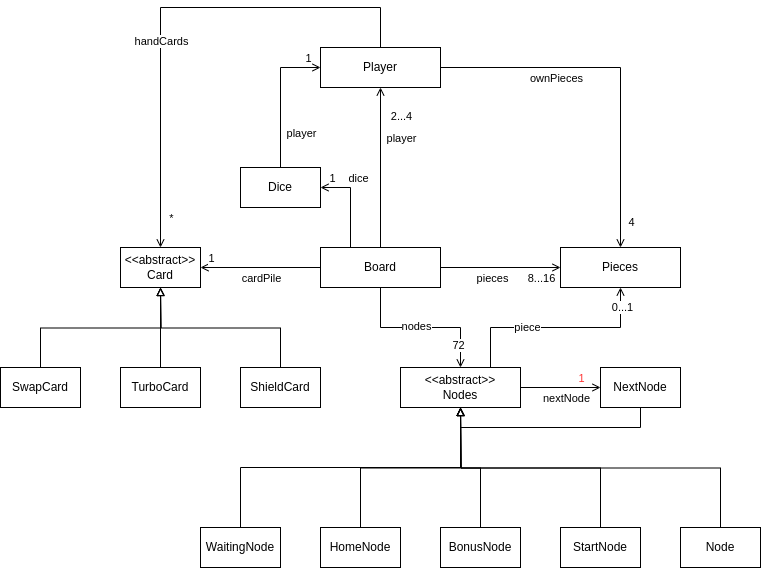

The diagram above was exported from draw.io. Its source (the exported page's mxGraphModel, read from the mxfile embedded in the PNG):
<mxGraphModel dx="1434" dy="835" grid="1" gridSize="10" guides="1" tooltips="1" connect="1" arrows="1" fold="1" page="1" pageScale="1" pageWidth="1100" pageHeight="850" background="none" math="0" shadow="0">
  <root>
    <mxCell id="0" />
    <mxCell id="1" parent="0" />
    <mxCell id="nFYvNYG7X-C4dPKkS3No-17" style="edgeStyle=orthogonalEdgeStyle;rounded=0;orthogonalLoop=1;jettySize=auto;html=1;exitX=0.5;exitY=0;exitDx=0;exitDy=0;entryX=0.5;entryY=1;entryDx=0;entryDy=0;endArrow=open;endFill=0;" parent="1" source="nFYvNYG7X-C4dPKkS3No-11" target="nFYvNYG7X-C4dPKkS3No-16" edge="1">
      <mxGeometry relative="1" as="geometry" />
    </mxCell>
    <mxCell id="nFYvNYG7X-C4dPKkS3No-18" value="player" style="edgeLabel;html=1;align=center;verticalAlign=middle;resizable=0;points=[];" parent="nFYvNYG7X-C4dPKkS3No-17" vertex="1" connectable="0">
      <mxGeometry x="0.1" y="-1" relative="1" as="geometry">
        <mxPoint x="19" y="-22" as="offset" />
      </mxGeometry>
    </mxCell>
    <mxCell id="nFYvNYG7X-C4dPKkS3No-19" value="2...4" style="edgeLabel;html=1;align=center;verticalAlign=middle;resizable=0;points=[];" parent="nFYvNYG7X-C4dPKkS3No-17" vertex="1" connectable="0">
      <mxGeometry x="0.65" y="-1" relative="1" as="geometry">
        <mxPoint x="19" as="offset" />
      </mxGeometry>
    </mxCell>
    <mxCell id="nFYvNYG7X-C4dPKkS3No-21" style="edgeStyle=orthogonalEdgeStyle;rounded=0;orthogonalLoop=1;jettySize=auto;html=1;exitX=1;exitY=0.5;exitDx=0;exitDy=0;entryX=0;entryY=0.5;entryDx=0;entryDy=0;endArrow=open;endFill=0;" parent="1" source="nFYvNYG7X-C4dPKkS3No-11" target="nFYvNYG7X-C4dPKkS3No-20" edge="1">
      <mxGeometry relative="1" as="geometry" />
    </mxCell>
    <mxCell id="nFYvNYG7X-C4dPKkS3No-22" value="pieces" style="edgeLabel;html=1;align=center;verticalAlign=middle;resizable=0;points=[];" parent="nFYvNYG7X-C4dPKkS3No-21" vertex="1" connectable="0">
      <mxGeometry x="-0.15" y="-4" relative="1" as="geometry">
        <mxPoint y="6" as="offset" />
      </mxGeometry>
    </mxCell>
    <mxCell id="nFYvNYG7X-C4dPKkS3No-23" value="8...16" style="edgeLabel;html=1;align=center;verticalAlign=middle;resizable=0;points=[];" parent="nFYvNYG7X-C4dPKkS3No-21" vertex="1" connectable="0">
      <mxGeometry x="0.75" relative="1" as="geometry">
        <mxPoint x="-5" y="10" as="offset" />
      </mxGeometry>
    </mxCell>
    <mxCell id="nFYvNYG7X-C4dPKkS3No-34" style="edgeStyle=orthogonalEdgeStyle;rounded=0;orthogonalLoop=1;jettySize=auto;html=1;exitX=0.25;exitY=0;exitDx=0;exitDy=0;entryX=1;entryY=0.5;entryDx=0;entryDy=0;endArrow=open;endFill=0;" parent="1" source="nFYvNYG7X-C4dPKkS3No-11" target="nFYvNYG7X-C4dPKkS3No-33" edge="1">
      <mxGeometry relative="1" as="geometry" />
    </mxCell>
    <mxCell id="nFYvNYG7X-C4dPKkS3No-35" value="dice" style="edgeLabel;html=1;align=center;verticalAlign=middle;resizable=0;points=[];" parent="nFYvNYG7X-C4dPKkS3No-34" vertex="1" connectable="0">
      <mxGeometry x="0.625" y="-1" relative="1" as="geometry">
        <mxPoint x="20" y="-9" as="offset" />
      </mxGeometry>
    </mxCell>
    <mxCell id="nFYvNYG7X-C4dPKkS3No-36" value="1" style="edgeLabel;html=1;align=center;verticalAlign=middle;resizable=0;points=[];" parent="nFYvNYG7X-C4dPKkS3No-34" vertex="1" connectable="0">
      <mxGeometry x="0.7625" y="-1" relative="1" as="geometry">
        <mxPoint y="-9" as="offset" />
      </mxGeometry>
    </mxCell>
    <mxCell id="nFYvNYG7X-C4dPKkS3No-11" value="Board" style="rounded=0;whiteSpace=wrap;html=1;" parent="1" vertex="1">
      <mxGeometry x="480" y="400" width="120" height="40" as="geometry" />
    </mxCell>
    <mxCell id="nFYvNYG7X-C4dPKkS3No-13" style="edgeStyle=orthogonalEdgeStyle;rounded=0;orthogonalLoop=1;jettySize=auto;html=1;exitX=1;exitY=0.5;exitDx=0;exitDy=0;entryX=0;entryY=0.5;entryDx=0;entryDy=0;endArrow=none;endFill=0;startArrow=open;startFill=0;" parent="1" source="nFYvNYG7X-C4dPKkS3No-12" target="nFYvNYG7X-C4dPKkS3No-11" edge="1">
      <mxGeometry relative="1" as="geometry" />
    </mxCell>
    <mxCell id="nFYvNYG7X-C4dPKkS3No-14" value="cardPile" style="edgeLabel;html=1;align=center;verticalAlign=middle;resizable=0;points=[];" parent="nFYvNYG7X-C4dPKkS3No-13" vertex="1" connectable="0">
      <mxGeometry x="-0.0167" y="2" relative="1" as="geometry">
        <mxPoint x="1" y="12" as="offset" />
      </mxGeometry>
    </mxCell>
    <mxCell id="nFYvNYG7X-C4dPKkS3No-15" value="1" style="edgeLabel;html=1;align=center;verticalAlign=middle;resizable=0;points=[];" parent="nFYvNYG7X-C4dPKkS3No-13" vertex="1" connectable="0">
      <mxGeometry x="0.6333" y="2" relative="1" as="geometry">
        <mxPoint x="-88" y="-8" as="offset" />
      </mxGeometry>
    </mxCell>
    <mxCell id="nFYvNYG7X-C4dPKkS3No-12" value="&amp;lt;&amp;lt;abstract&amp;gt;&amp;gt;&lt;div&gt;Card&lt;/div&gt;" style="rounded=0;whiteSpace=wrap;html=1;" parent="1" vertex="1">
      <mxGeometry x="280" y="400" width="80" height="40" as="geometry" />
    </mxCell>
    <mxCell id="nFYvNYG7X-C4dPKkS3No-24" style="edgeStyle=orthogonalEdgeStyle;rounded=0;orthogonalLoop=1;jettySize=auto;html=1;exitX=1;exitY=0.5;exitDx=0;exitDy=0;entryX=0.5;entryY=0;entryDx=0;entryDy=0;endArrow=open;endFill=0;" parent="1" source="nFYvNYG7X-C4dPKkS3No-16" target="nFYvNYG7X-C4dPKkS3No-20" edge="1">
      <mxGeometry relative="1" as="geometry" />
    </mxCell>
    <mxCell id="nFYvNYG7X-C4dPKkS3No-25" value="ownPieces" style="edgeLabel;html=1;align=center;verticalAlign=middle;resizable=0;points=[];" parent="nFYvNYG7X-C4dPKkS3No-24" vertex="1" connectable="0">
      <mxGeometry x="-0.3857" relative="1" as="geometry">
        <mxPoint x="4" y="10" as="offset" />
      </mxGeometry>
    </mxCell>
    <mxCell id="nFYvNYG7X-C4dPKkS3No-26" value="4" style="edgeLabel;html=1;align=center;verticalAlign=middle;resizable=0;points=[];" parent="nFYvNYG7X-C4dPKkS3No-24" vertex="1" connectable="0">
      <mxGeometry x="0.8429" y="3" relative="1" as="geometry">
        <mxPoint x="7" y="2" as="offset" />
      </mxGeometry>
    </mxCell>
    <mxCell id="nFYvNYG7X-C4dPKkS3No-67" style="edgeStyle=orthogonalEdgeStyle;rounded=0;orthogonalLoop=1;jettySize=auto;html=1;exitX=0.5;exitY=0;exitDx=0;exitDy=0;entryX=0.5;entryY=0;entryDx=0;entryDy=0;endArrow=open;endFill=0;" parent="1" source="nFYvNYG7X-C4dPKkS3No-16" target="nFYvNYG7X-C4dPKkS3No-12" edge="1">
      <mxGeometry relative="1" as="geometry">
        <Array as="points">
          <mxPoint x="540" y="160" />
          <mxPoint x="320" y="160" />
        </Array>
      </mxGeometry>
    </mxCell>
    <mxCell id="nFYvNYG7X-C4dPKkS3No-68" value="handCards" style="edgeLabel;html=1;align=center;verticalAlign=middle;resizable=0;points=[];" parent="nFYvNYG7X-C4dPKkS3No-67" vertex="1" connectable="0">
      <mxGeometry x="0.1722" relative="1" as="geometry">
        <mxPoint as="offset" />
      </mxGeometry>
    </mxCell>
    <mxCell id="nFYvNYG7X-C4dPKkS3No-69" value="*" style="edgeLabel;html=1;align=center;verticalAlign=middle;resizable=0;points=[];" parent="nFYvNYG7X-C4dPKkS3No-67" vertex="1" connectable="0">
      <mxGeometry x="0.8611" y="1" relative="1" as="geometry">
        <mxPoint x="9" y="5" as="offset" />
      </mxGeometry>
    </mxCell>
    <mxCell id="nFYvNYG7X-C4dPKkS3No-16" value="Player" style="rounded=0;whiteSpace=wrap;html=1;" parent="1" vertex="1">
      <mxGeometry x="480" y="200" width="120" height="40" as="geometry" />
    </mxCell>
    <mxCell id="nFYvNYG7X-C4dPKkS3No-20" value="Pieces" style="rounded=0;whiteSpace=wrap;html=1;" parent="1" vertex="1">
      <mxGeometry x="720" y="400" width="120" height="40" as="geometry" />
    </mxCell>
    <mxCell id="nFYvNYG7X-C4dPKkS3No-31" style="edgeStyle=orthogonalEdgeStyle;rounded=0;orthogonalLoop=1;jettySize=auto;html=1;exitX=0.5;exitY=0;exitDx=0;exitDy=0;endArrow=block;endFill=0;" parent="1" source="nFYvNYG7X-C4dPKkS3No-27" edge="1">
      <mxGeometry relative="1" as="geometry">
        <mxPoint x="320" y="440" as="targetPoint" />
      </mxGeometry>
    </mxCell>
    <mxCell id="nFYvNYG7X-C4dPKkS3No-27" value="SwapCard" style="rounded=0;whiteSpace=wrap;html=1;" parent="1" vertex="1">
      <mxGeometry x="160" y="520" width="80" height="40" as="geometry" />
    </mxCell>
    <mxCell id="nFYvNYG7X-C4dPKkS3No-30" style="edgeStyle=orthogonalEdgeStyle;rounded=0;orthogonalLoop=1;jettySize=auto;html=1;exitX=0.5;exitY=0;exitDx=0;exitDy=0;entryX=0.5;entryY=1;entryDx=0;entryDy=0;endArrow=block;endFill=0;" parent="1" source="nFYvNYG7X-C4dPKkS3No-28" target="nFYvNYG7X-C4dPKkS3No-12" edge="1">
      <mxGeometry relative="1" as="geometry" />
    </mxCell>
    <mxCell id="nFYvNYG7X-C4dPKkS3No-28" value="TurboCard" style="rounded=0;whiteSpace=wrap;html=1;" parent="1" vertex="1">
      <mxGeometry x="280" y="520" width="80" height="40" as="geometry" />
    </mxCell>
    <mxCell id="nFYvNYG7X-C4dPKkS3No-32" style="edgeStyle=orthogonalEdgeStyle;rounded=0;orthogonalLoop=1;jettySize=auto;html=1;exitX=0.5;exitY=0;exitDx=0;exitDy=0;endArrow=block;endFill=0;" parent="1" source="nFYvNYG7X-C4dPKkS3No-29" edge="1">
      <mxGeometry relative="1" as="geometry">
        <mxPoint x="320" y="440" as="targetPoint" />
      </mxGeometry>
    </mxCell>
    <mxCell id="nFYvNYG7X-C4dPKkS3No-29" value="ShieldCard" style="rounded=0;whiteSpace=wrap;html=1;" parent="1" vertex="1">
      <mxGeometry x="400" y="520" width="80" height="40" as="geometry" />
    </mxCell>
    <mxCell id="nFYvNYG7X-C4dPKkS3No-37" style="edgeStyle=orthogonalEdgeStyle;rounded=0;orthogonalLoop=1;jettySize=auto;html=1;exitX=0.5;exitY=0;exitDx=0;exitDy=0;entryX=0;entryY=0.5;entryDx=0;entryDy=0;endArrow=open;endFill=0;" parent="1" source="nFYvNYG7X-C4dPKkS3No-33" target="nFYvNYG7X-C4dPKkS3No-16" edge="1">
      <mxGeometry relative="1" as="geometry" />
    </mxCell>
    <mxCell id="nFYvNYG7X-C4dPKkS3No-38" value="player" style="edgeLabel;html=1;align=center;verticalAlign=middle;resizable=0;points=[];" parent="nFYvNYG7X-C4dPKkS3No-37" vertex="1" connectable="0">
      <mxGeometry x="-0.2667" relative="1" as="geometry">
        <mxPoint x="20" y="16" as="offset" />
      </mxGeometry>
    </mxCell>
    <mxCell id="nFYvNYG7X-C4dPKkS3No-39" value="1" style="edgeLabel;html=1;align=center;verticalAlign=middle;resizable=0;points=[];" parent="nFYvNYG7X-C4dPKkS3No-37" vertex="1" connectable="0">
      <mxGeometry x="0.6444" y="-1" relative="1" as="geometry">
        <mxPoint x="12" y="-11" as="offset" />
      </mxGeometry>
    </mxCell>
    <mxCell id="nFYvNYG7X-C4dPKkS3No-33" value="Dice" style="rounded=0;whiteSpace=wrap;html=1;" parent="1" vertex="1">
      <mxGeometry x="400" y="320" width="80" height="40" as="geometry" />
    </mxCell>
    <mxCell id="nFYvNYG7X-C4dPKkS3No-55" style="edgeStyle=orthogonalEdgeStyle;rounded=0;orthogonalLoop=1;jettySize=auto;html=1;exitX=0.5;exitY=0;exitDx=0;exitDy=0;entryX=0.5;entryY=1;entryDx=0;entryDy=0;endArrow=none;endFill=0;startArrow=open;startFill=0;" parent="1" source="nFYvNYG7X-C4dPKkS3No-40" target="nFYvNYG7X-C4dPKkS3No-11" edge="1">
      <mxGeometry relative="1" as="geometry" />
    </mxCell>
    <mxCell id="nFYvNYG7X-C4dPKkS3No-56" value="nodes" style="edgeLabel;html=1;align=center;verticalAlign=middle;resizable=0;points=[];" parent="nFYvNYG7X-C4dPKkS3No-55" vertex="1" connectable="0">
      <mxGeometry x="0.0625" y="-2" relative="1" as="geometry">
        <mxPoint as="offset" />
      </mxGeometry>
    </mxCell>
    <mxCell id="nFYvNYG7X-C4dPKkS3No-57" value="72" style="edgeLabel;html=1;align=center;verticalAlign=middle;resizable=0;points=[];" parent="nFYvNYG7X-C4dPKkS3No-55" vertex="1" connectable="0">
      <mxGeometry x="-0.7125" y="3" relative="1" as="geometry">
        <mxPoint as="offset" />
      </mxGeometry>
    </mxCell>
    <mxCell id="nFYvNYG7X-C4dPKkS3No-58" style="edgeStyle=orthogonalEdgeStyle;rounded=0;orthogonalLoop=1;jettySize=auto;html=1;exitX=0.75;exitY=0;exitDx=0;exitDy=0;entryX=0.5;entryY=1;entryDx=0;entryDy=0;endArrow=open;endFill=0;" parent="1" source="nFYvNYG7X-C4dPKkS3No-40" target="nFYvNYG7X-C4dPKkS3No-20" edge="1">
      <mxGeometry relative="1" as="geometry" />
    </mxCell>
    <mxCell id="nFYvNYG7X-C4dPKkS3No-59" value="piece" style="edgeLabel;html=1;align=center;verticalAlign=middle;resizable=0;points=[];" parent="nFYvNYG7X-C4dPKkS3No-58" vertex="1" connectable="0">
      <mxGeometry x="-0.2762" y="1" relative="1" as="geometry">
        <mxPoint as="offset" />
      </mxGeometry>
    </mxCell>
    <mxCell id="nFYvNYG7X-C4dPKkS3No-60" value="0...1" style="edgeLabel;html=1;align=center;verticalAlign=middle;resizable=0;points=[];" parent="nFYvNYG7X-C4dPKkS3No-58" vertex="1" connectable="0">
      <mxGeometry x="0.819" y="-1" relative="1" as="geometry">
        <mxPoint as="offset" />
      </mxGeometry>
    </mxCell>
    <mxCell id="nFYvNYG7X-C4dPKkS3No-40" value="&amp;lt;&amp;lt;abstract&amp;gt;&amp;gt;&lt;div&gt;Nodes&lt;/div&gt;" style="rounded=0;whiteSpace=wrap;html=1;" parent="1" vertex="1">
      <mxGeometry x="560" y="520" width="120" height="40" as="geometry" />
    </mxCell>
    <mxCell id="nFYvNYG7X-C4dPKkS3No-47" style="edgeStyle=orthogonalEdgeStyle;rounded=0;orthogonalLoop=1;jettySize=auto;html=1;exitX=0.5;exitY=0;exitDx=0;exitDy=0;endArrow=block;endFill=0;" parent="1" source="nFYvNYG7X-C4dPKkS3No-41" edge="1">
      <mxGeometry relative="1" as="geometry">
        <mxPoint x="620" y="560" as="targetPoint" />
      </mxGeometry>
    </mxCell>
    <mxCell id="nFYvNYG7X-C4dPKkS3No-41" value="HomeNode" style="rounded=0;whiteSpace=wrap;html=1;" parent="1" vertex="1">
      <mxGeometry x="480" y="680" width="80" height="40" as="geometry" />
    </mxCell>
    <mxCell id="nFYvNYG7X-C4dPKkS3No-48" style="edgeStyle=orthogonalEdgeStyle;rounded=0;orthogonalLoop=1;jettySize=auto;html=1;exitX=0.5;exitY=0;exitDx=0;exitDy=0;endArrow=block;endFill=0;" parent="1" source="nFYvNYG7X-C4dPKkS3No-42" edge="1">
      <mxGeometry relative="1" as="geometry">
        <mxPoint x="620" y="560" as="targetPoint" />
      </mxGeometry>
    </mxCell>
    <mxCell id="nFYvNYG7X-C4dPKkS3No-42" value="BonusNode" style="rounded=0;whiteSpace=wrap;html=1;" parent="1" vertex="1">
      <mxGeometry x="600" y="680" width="80" height="40" as="geometry" />
    </mxCell>
    <mxCell id="nFYvNYG7X-C4dPKkS3No-49" style="edgeStyle=orthogonalEdgeStyle;rounded=0;orthogonalLoop=1;jettySize=auto;html=1;exitX=0.5;exitY=0;exitDx=0;exitDy=0;endArrow=block;endFill=0;" parent="1" source="nFYvNYG7X-C4dPKkS3No-43" edge="1">
      <mxGeometry relative="1" as="geometry">
        <mxPoint x="620" y="560" as="targetPoint" />
      </mxGeometry>
    </mxCell>
    <mxCell id="nFYvNYG7X-C4dPKkS3No-43" value="StartNode" style="rounded=0;whiteSpace=wrap;html=1;" parent="1" vertex="1">
      <mxGeometry x="720" y="680" width="80" height="40" as="geometry" />
    </mxCell>
    <mxCell id="nFYvNYG7X-C4dPKkS3No-50" style="edgeStyle=orthogonalEdgeStyle;rounded=0;orthogonalLoop=1;jettySize=auto;html=1;exitX=0.5;exitY=0;exitDx=0;exitDy=0;endArrow=block;endFill=0;" parent="1" source="nFYvNYG7X-C4dPKkS3No-44" edge="1">
      <mxGeometry relative="1" as="geometry">
        <mxPoint x="620" y="560" as="targetPoint" />
      </mxGeometry>
    </mxCell>
    <mxCell id="nFYvNYG7X-C4dPKkS3No-44" value="Node" style="rounded=0;whiteSpace=wrap;html=1;" parent="1" vertex="1">
      <mxGeometry x="840" y="680" width="80" height="40" as="geometry" />
    </mxCell>
    <mxCell id="nFYvNYG7X-C4dPKkS3No-46" style="edgeStyle=orthogonalEdgeStyle;rounded=0;orthogonalLoop=1;jettySize=auto;html=1;exitX=0.5;exitY=0;exitDx=0;exitDy=0;entryX=0.5;entryY=1;entryDx=0;entryDy=0;endArrow=block;endFill=0;" parent="1" source="nFYvNYG7X-C4dPKkS3No-45" target="nFYvNYG7X-C4dPKkS3No-40" edge="1">
      <mxGeometry relative="1" as="geometry" />
    </mxCell>
    <mxCell id="nFYvNYG7X-C4dPKkS3No-45" value="WaitingNode" style="rounded=0;whiteSpace=wrap;html=1;" parent="1" vertex="1">
      <mxGeometry x="360" y="680" width="80" height="40" as="geometry" />
    </mxCell>
    <mxCell id="nFYvNYG7X-C4dPKkS3No-53" style="edgeStyle=orthogonalEdgeStyle;rounded=0;orthogonalLoop=1;jettySize=auto;html=1;exitX=0;exitY=0.5;exitDx=0;exitDy=0;entryX=1;entryY=0.5;entryDx=0;entryDy=0;endArrow=none;endFill=0;startArrow=open;startFill=0;" parent="1" source="nFYvNYG7X-C4dPKkS3No-52" target="nFYvNYG7X-C4dPKkS3No-40" edge="1">
      <mxGeometry relative="1" as="geometry" />
    </mxCell>
    <mxCell id="nFYvNYG7X-C4dPKkS3No-70" value="1" style="edgeLabel;html=1;align=center;verticalAlign=middle;resizable=0;points=[];fontColor=#FF3333;" parent="nFYvNYG7X-C4dPKkS3No-53" vertex="1" connectable="0">
      <mxGeometry x="0.5" relative="1" as="geometry">
        <mxPoint x="40" y="-10" as="offset" />
      </mxGeometry>
    </mxCell>
    <mxCell id="nFYvNYG7X-C4dPKkS3No-71" value="nextNode" style="edgeLabel;html=1;align=center;verticalAlign=middle;resizable=0;points=[];" parent="nFYvNYG7X-C4dPKkS3No-53" vertex="1" connectable="0">
      <mxGeometry x="-0.125" y="1" relative="1" as="geometry">
        <mxPoint y="9" as="offset" />
      </mxGeometry>
    </mxCell>
    <mxCell id="nFYvNYG7X-C4dPKkS3No-54" style="edgeStyle=orthogonalEdgeStyle;rounded=0;orthogonalLoop=1;jettySize=auto;html=1;exitX=0.5;exitY=1;exitDx=0;exitDy=0;entryX=0.5;entryY=1;entryDx=0;entryDy=0;endArrow=block;endFill=0;" parent="1" source="nFYvNYG7X-C4dPKkS3No-52" target="nFYvNYG7X-C4dPKkS3No-40" edge="1">
      <mxGeometry relative="1" as="geometry" />
    </mxCell>
    <mxCell id="nFYvNYG7X-C4dPKkS3No-52" value="NextNode" style="rounded=0;whiteSpace=wrap;html=1;" parent="1" vertex="1">
      <mxGeometry x="760" y="520" width="80" height="40" as="geometry" />
    </mxCell>
  </root>
</mxGraphModel>